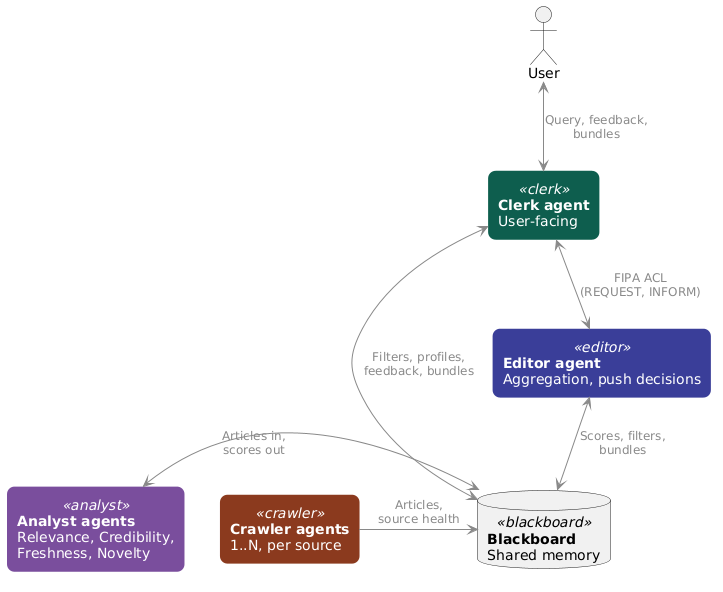

The diagram above was rendered by PlantUML. Its source (embedded in the PNG):
@startuml
' ==========================================
' MAS News Aggregation System - Topology
' Simple layered view with Blackboard at the center
' Styled to match the clean look of the original diagram
' ==========================================

skinparam shadowing false
skinparam defaultFontSize 14
skinparam defaultFontName Helvetica
skinparam roundCorner 15
skinparam ArrowColor #888888
skinparam ArrowFontColor #888888
skinparam ArrowFontSize 12

' -------- Agent colors (matching original style) --------
skinparam rectangle {
    BorderColor<<clerk>> #0E5E4E
    BackgroundColor<<clerk>> #0E5E4E
    FontColor<<clerk>> #FFFFFF

    BorderColor<<editor>> #3B3F99
    BackgroundColor<<editor>> #3B3F99
    FontColor<<editor>> #FFFFFF

    BorderColor<<analyst>> #7A4E9C
    BackgroundColor<<analyst>> #7A4E9C
    FontColor<<analyst>> #FFFFFF

    BorderColor<<crawler>> #8B3A1E
    BackgroundColor<<crawler>> #8B3A1E
    FontColor<<crawler>> #FFFFFF

    BorderColor<<blackboard>> #4A4A4A
    BackgroundColor<<blackboard>> #4A4A4A
    FontColor<<blackboard>> #FFFFFF
}

' -------- Nodes --------
rectangle "**Clerk agent**\nUser-facing" as Clerk <<clerk>>

rectangle "**Editor agent**\nAggregation, push decisions" as Editor <<editor>>

rectangle "**Analyst agents**\nRelevance, Credibility,\nFreshness, Novelty" as Analysts <<analyst>>

rectangle "**Crawler agents**\n1..N, per source" as Crawlers <<crawler>>

database "**Blackboard**\nShared memory" as BB <<blackboard>>

' -------- Layout hints --------
Clerk -[hidden]down- Editor
Editor -[hidden]down- BB
Crawlers -[hidden]right- BB
BB -[hidden]right- Analysts

' -------- User interaction --------
actor User
User <--> Clerk : Query, feedback,\nbundles

' -------- Direct FIPA ACL messages (Clerk <-> Editor) --------
Clerk <-down-> Editor : FIPA ACL\n(REQUEST, INFORM)

' -------- Blackboard reads/writes --------
Crawlers -right-> BB : Articles,\nsource health
BB <-left-> Analysts : Articles in,\nscores out
Editor <-down-> BB : Scores, filters,\nbundles
Clerk <-down-> BB : Filters, profiles,\nfeedback, bundles
@enduml